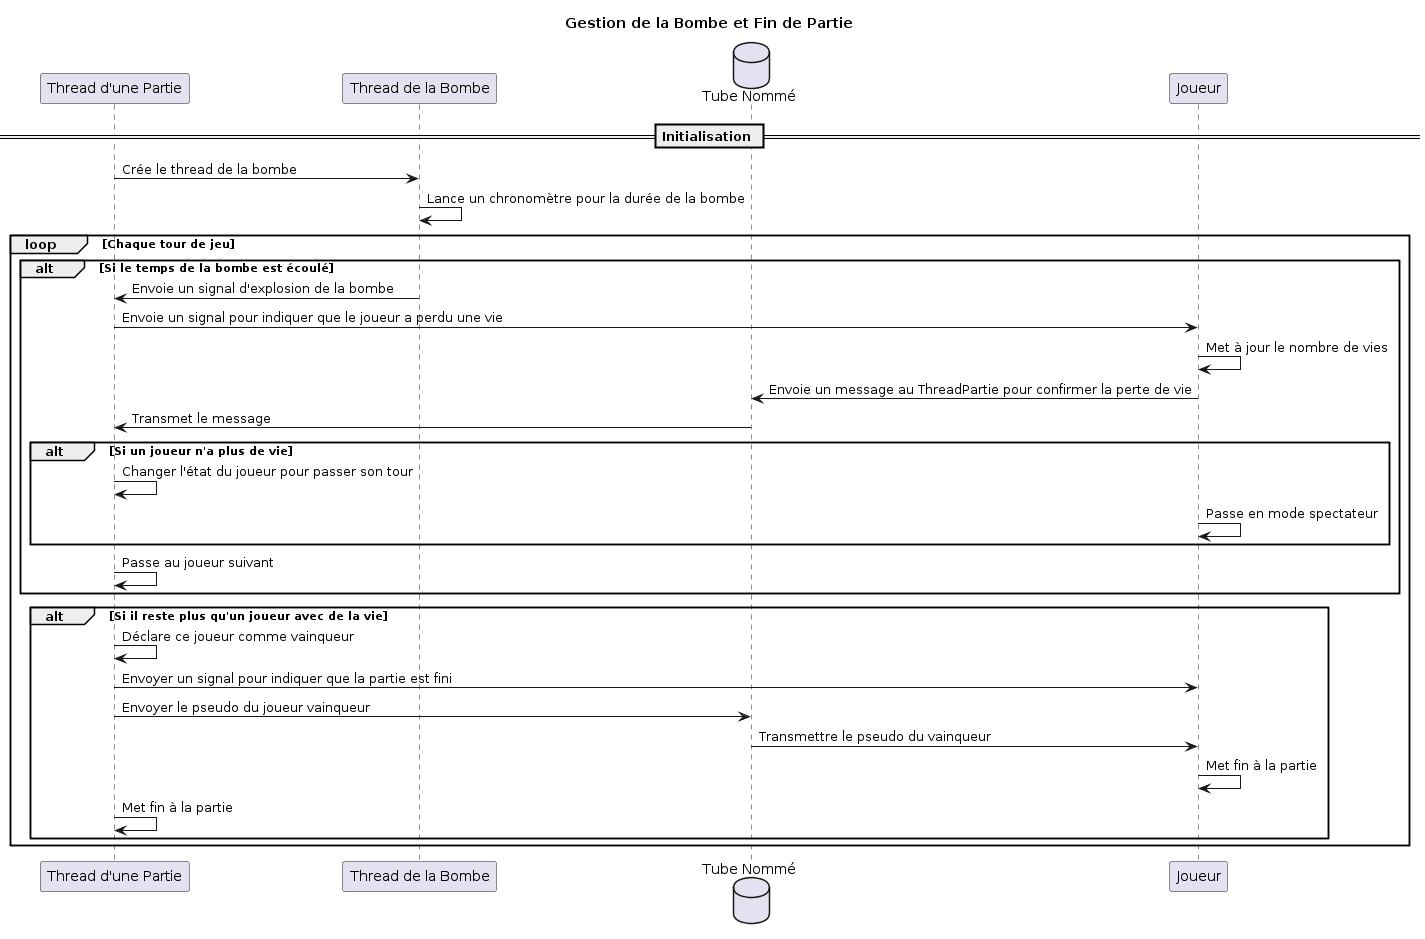

The diagram above was rendered by PlantUML. Its source (embedded in the PNG):
@startuml
title Gestion de la Bombe et Fin de Partie

participant "Thread d'une Partie" as ThreadPartie
participant "Thread de la Bombe" as ThreadBombe
database "Tube Nommé" as TubeNomme
participant "Joueur" as Joueur

== Initialisation ==
ThreadPartie -> ThreadBombe: Crée le thread de la bombe
ThreadBombe -> ThreadBombe: Lance un chronomètre pour la durée de la bombe

loop Chaque tour de jeu
    alt Si le temps de la bombe est écoulé
        ThreadBombe -> ThreadPartie: Envoie un signal d'explosion de la bombe
        ThreadPartie -> Joueur: Envoie un signal pour indiquer que le joueur a perdu une vie
        Joueur -> Joueur: Met à jour le nombre de vies
        Joueur -> TubeNomme: Envoie un message au ThreadPartie pour confirmer la perte de vie
        TubeNomme -> ThreadPartie: Transmet le message
      alt Si un joueur n'a plus de vie
        ThreadPartie -> ThreadPartie: Changer l'état du joueur pour passer son tour
        Joueur -> Joueur: Passe en mode spectateur
      end
        ThreadPartie -> ThreadPartie: Passe au joueur suivant
    end
    
    alt Si il reste plus qu'un joueur avec de la vie
        ThreadPartie -> ThreadPartie: Déclare ce joueur comme vainqueur
        ThreadPartie -> Joueur: Envoyer un signal pour indiquer que la partie est fini
        ThreadPartie -> TubeNomme: Envoyer le pseudo du joueur vainqueur
        TubeNomme -> Joueur: Transmettre le pseudo du vainqueur
        Joueur -> Joueur: Met fin à la partie
        ThreadPartie -> ThreadPartie: Met fin à la partie
    end
end
@enduml